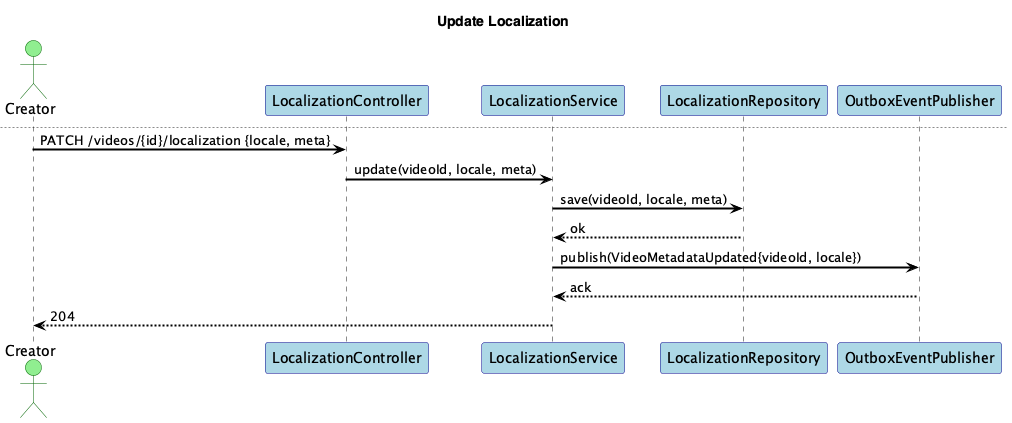

The diagram above was rendered by PlantUML. Its source (embedded in the PNG):
@startuml
title Localization Service - Sequences

skinparam shadowing false
skinparam fontName "Helvetica"
skinparam titleFontName "Helvetica"
skinparam legendFontName "Helvetica"
skinparam noteFontName "Helvetica"
skinparam backgroundColor white
skinparam participantBackgroundColor lightblue
skinparam participantBorderColor darkblue
skinparam actorBackgroundColor lightgreen
skinparam actorBorderColor darkgreen
skinparam arrowColor black
skinparam arrowThickness 2
skinparam sequenceArrowThickness 2
skinparam sequenceMessageAlignment left
skinparam sequenceReferenceBackgroundColor lightyellow
skinparam sequenceReferenceBorderColor black


actor Creator
participant "LocalizationController" as C
participant "LocalizationService" as S
participant "LocalizationRepository" as Repo
participant "OutboxEventPublisher" as Outbox

== Get Localization ==
Creator -> C: GET /videos/{id}/localization
C -> S: get(videoId)
S -> Repo: findByVideo(videoId)
Repo --> S: Map<Locale, Meta>
S --> Creator: 200

== Update Localization ==
newpage Update Localization
Creator -> C: PATCH /videos/{id}/localization {locale, meta}
C -> S: update(videoId, locale, meta)
S -> Repo: save(videoId, locale, meta)
Repo --> S: ok
S -> Outbox: publish(VideoMetadataUpdated{videoId, locale})
Outbox --> S: ack
S --> Creator: 204

@enduml